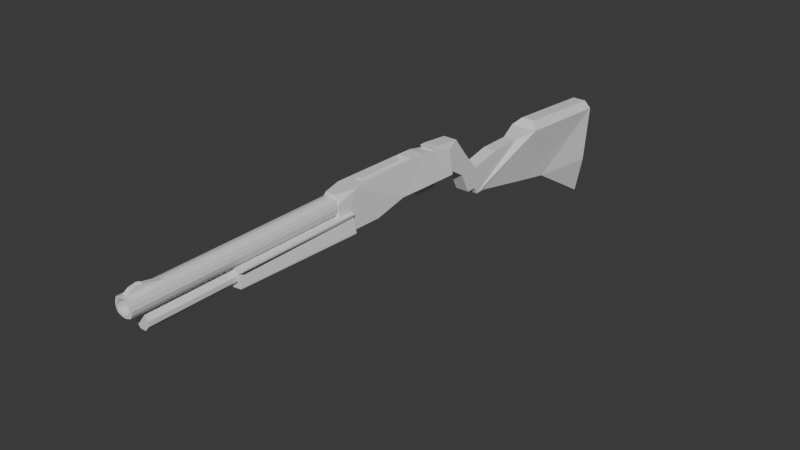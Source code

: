 # Source: Ks-23_Fantasize.blend  (saved by Blender 4.2.66; exported with 4.5.12 LTS)
import bpy
from mathutils import Matrix  # noqa: F401  (used for matrix-valued properties, if any)

bpy.ops.wm.read_factory_settings(use_empty=True)
scene = bpy.context.scene
scene.name = 'Scene'

# ---- collections
col_collection = bpy.data.collections.new('Collection'); scene.collection.children.link(col_collection)

# ---- materials (node trees are filled in below, after node groups)
mat_material = bpy.data.materials.new('Material')
mat_material.alpha_threshold = 0.0
mat_material.use_transparent_shadow = False
mat_material.roughness = 0.5
mat_material.line_color = (0.0, 0.0, 0.0, 1.0)

# ---- material node trees
mat_material.use_nodes = True; mat_material.node_tree.nodes.clear()
_N = mat_material.node_tree.nodes; _L = mat_material.node_tree.links
n0 = _N.new('ShaderNodeOutputMaterial'); n0.name = 'Material Output'; n0.location = (300, 300)
n1 = _N.new('ShaderNodeBsdfPrincipled'); n1.name = 'Principled BSDF'; n1.location = (10, 300)
n1.inputs[3].default_value = 1.45
_L.new(n1.outputs[0], n0.inputs[0])
n0.is_active_output = True

# ---- world
world_world = bpy.data.worlds.new('World'); scene.world = world_world
world_world.use_nodes = True; world_world.node_tree.nodes.clear()
_N = world_world.node_tree.nodes; _L = world_world.node_tree.links
n0 = _N.new('ShaderNodeOutputWorld'); n0.name = 'World Output'; n0.location = (300, 300)
n1 = _N.new('ShaderNodeBackground'); n1.name = 'Background'; n1.location = (10, 300)
n1.inputs[0].default_value = (0.05088, 0.05088, 0.05088, 1.0)
_L.new(n1.outputs[0], n0.inputs[0])
n0.is_active_output = True
world_world.color = (0.05088, 0.05088, 0.05088)
world_world.use_sun_shadow = False
world_world.sun_shadow_jitter_overblur = 0.0

# ---- meshes
me_cube = bpy.data.meshes.new('Cube')
me_cube.from_pydata([(-5.0, 2.0, 4.6), (-5.0, -1.0, 8.0), (-10.0, -1.1, 9.0), (-5.0, 1.0, 8.0), (-26.0, -0.7836, 6.74), (-26.0, 0.7836, 6.74), (-26.0, -0.7711, 8.17), (-26.0, 0.7711, 8.17), (-5.0, -2.0, 4.6), (-23.0, 1.5, 9.0), (-23.0, -1.5, 9.0), (-26.0, -0.9965, 7.401), (-26.0, 0.9965, 7.401), (-10.0, 1.1, 9.0), (-17.0, 2.0, 6.7), (-16.9, 1.3, 8.0), (-23.0, 1.5, 8.0), (-23.0, 1.8, 6.7), (-23.0, 1.5, 6.7), (-17.0, 1.5, 6.7), (-15.0, -2.0, 5.0), (-15.0, 2.0, 4.6), (-26.0, 1.6, 3.8), (-26.0, -1.6, 3.8), (-26.0, -0.7, 9.0), (-26.0, 0.7, 9.0), (-26.0, 1.3, 7.9), (-26.0, -1.3, 7.9), (-26.0, 0.0, 6.5), (-26.0, 0.0, 8.39), (-26.0, 0.9138, 7.806), (-26.0, -0.9138, 7.816), (-26.0, 0.4118, 6.59), (-26.0, 0.4155, 8.31), (-26.0, -0.9201, 7.001), (-26.0, 0.9101, 7.001), (-26.0, -0.4218, 6.59), (-26.0, -0.4155, 8.31), (-5.0, 0.0, 4.6), (-19.5, -1.8, 3.8), (-19.0, 1.8, 3.8)], [(10, 6)], [(2, 8, 1), (3, 13, 2, 1), (13, 0, 3), (10, 9, 25, 24), (0, 8, 20, 21), (2, 13, 9, 10), (25, 9, 26), (9, 22, 26), (15, 13, 9, 16), (9, 17, 22), (14, 0, 13, 15), (27, 23, 10), (14, 15, 19), (14, 19, 18, 17), (16, 9, 17), (18, 16, 17), (4, 36, 28, 32, 5, 22, 23), (7, 33, 29, 37, 6, 24, 25), (12, 30, 7, 25, 26), (11, 34, 4, 23, 27), (6, 31, 11, 27, 24), (5, 35, 12, 26, 22), (3, 1, 8, 38, 0), (40, 21, 20, 39), (23, 22, 40, 39), (10, 24, 27), (8, 2, 20), (2, 10, 20), (20, 10, 39), (23, 39, 10), (14, 21, 0), (21, 40, 14), (14, 17, 40), (17, 40, 22)])
_uv = me_cube.uv_layers.new(name='UVMap')
_uv.uv.foreach_set('vector', [0.625, 1.0, 0.625, 1.0, 0.625, 0.75, 0.625, 0.5, 0.875, 0.5, 0.875, 0.75, 0.625, 0.75, 0.0, 0.0, 0.0, 0.0, 0.0, 0.0, 0.875, 0.75, 0.875, 0.5, 0.875, 0.5, 0.875, 0.75, 0.0, 0.0, 0.0, 0.0, 0.625, 1.0, 0.3125, 0.1664, 0.875, 0.75, 0.875, 0.5, 0.875, 0.5, 0.875, 0.75, 0.875, 0.5, 0.875, 0.5, 0.625, 0.2914, 0.875, 0.5, 0.625, 0.3328, 0.625, 0.2914, 0.0, 0.0, 0.0, 0.0, 0.0, 0.0, 0.0, 0.0, 0.875, 0.5, 0.0, 0.0, 0.625, 0.3328, 0.0, 0.0, 0.0, 0.0, 0.0, 0.0, 0.0, 0.0, 0.625, 0.04139, 0.625, 0.08277, 0.0, 0.0, 0.0, 0.0, 0.0, 0.0, 0.0, 0.0, 0.0, 0.0, 0.0, 0.0, 0.0, 0.0, 0.0, 0.0, 0.0, 0.0, 0.875, 0.5, 0.0, 0.0, 0.0, 0.0, 0.0, 0.0, 0.0, 0.0, 0.625, 0.1473, 0.625, 0.1718, 0.625, 0.1962, 0.625, 0.2206, 0.625, 0.245, 0.625, 0.3328, 0.625, 0.08277, 0.625, 0.1576, 0.625, 0.1545, 0.625, 0.1513, 0.625, 0.1482, 0.625, 0.145, 0.625, 0.0, 0.625, 0.25, 0.625, 0.1961, 0.625, 0.1769, 0.625, 0.1576, 0.625, 0.25, 0.625, 0.2914, 0.625, 0.1271, 0.625, 0.1372, 0.625, 0.1473, 0.625, 0.08277, 0.625, 0.04139, 0.625, 0.145, 0.625, 0.1361, 0.625, 0.1271, 0.625, 0.04139, 0.625, 0.0, 0.625, 0.245, 0.625, 0.2206, 0.625, 0.1961, 0.625, 0.2914, 0.625, 0.3328, 0.0, 0.0, 0.625, 0.75, 0.625, 0.0, 0.3125, 0.0, 0.0, 0.0, 0.4688, 0.2496, 0.3125, 0.1664, 0.625, 1.0, 0.625, 1.0, 0.625, 1.0, 0.625, 0.3328, 0.4688, 0.2496, 0.625, 1.0, 0.0, 0.0, 0.625, 0.0, 0.625, 0.04139, 0.0, 0.0, 0.625, 1.0, 0.625, 1.0, 0.625, 1.0, 0.875, 0.75, 0.625, 1.0, 0.625, 1.0, 0.875, 0.75, 0.625, 1.0, 0.625, 0.08277, 0.625, 1.0, 0.0, 0.0, 0.0, 0.0, 0.3125, 0.1664, 0.0, 0.0, 0.3125, 0.1664, 0.4688, 0.2496, 0.0, 0.0, 0.0, 0.0, 0.0, 0.0, 0.4688, 0.2496, 0.0, 0.0, 0.4688, 0.2496, 0.625, 0.3328])
me_cube.materials.append(mat_material)
me_cube.use_mirror_vertex_groups = False
me_cube.update()
me_cube_001 = bpy.data.meshes.new('Cube.001')
me_cube_001.from_pydata([(-24.0, -2.2, 3.6), (-24.0, -2.2, 3.8), (-24.0, 2.2, 3.8), (-24.0, 0.0, 3.9), (-24.0, -1.1, 4.0), (-24.0, 1.1, 4.0), (-24.0, 1.8, 5.6), (-24.0, 1.6, 5.6), (-24.0, -1.6, 5.6), (-24.0, -1.8, 5.6), (-42.0, -1.6, 4.0), (-42.0, 1.1, 3.9), (-42.0, 1.6, 4.0), (-42.0, -1.1, 3.9), (-42.0, 0.0, 3.8), (-42.0, 1.1, 5.6), (-42.0, 1.3, 5.6), (-42.0, -1.3, 5.6), (-42.0, -1.1, 5.6), (-24.0, 2.2, 3.6), (-42.0, 1.6, 3.8), (-42.0, -1.6, 3.8), (-24.0, 0.0, 3.4), (-42.0, 2.384e-07, 3.6), (-42.0, 2.0, 6.0), (-24.0, 0.3, 6.0), (-42.0, 0.3, 6.0), (-24.0, 0.3, 6.2), (-42.0, 0.3, 6.2), (-24.0, 2.0, 6.2), (-42.0, 2.0, 6.2), (-24.0, 2.0, 6.0), (-24.0, -0.3, 6.0), (-42.0, -0.3, 6.0), (-24.0, -0.3, 6.2), (-42.0, -0.3, 6.2), (-24.0, -2.0, 6.2), (-42.0, -2.0, 6.2), (-24.0, -2.0, 6.0), (-42.0, -2.0, 6.0)], [(15, 30), (18, 37), (8, 36)], [(19, 2, 5, 3, 4, 1, 0), (21, 20, 23), (5, 2, 6, 7), (1, 4, 8, 9), (21, 10, 13, 14, 11, 12, 20), (12, 11, 15, 16), (13, 10, 17, 18), (19, 0, 22), (17, 39, 37, 35, 33, 18), (26, 15, 16, 24, 30, 28), (32, 8, 9, 38, 36, 34), (6, 31, 29, 7), (7, 29, 27, 25), (31, 24, 30, 29), (16, 6, 31, 24), (6, 2, 12, 16), (19, 20, 12, 2), (5, 7, 15, 11), (26, 25, 7, 15), (28, 27, 25, 26), (30, 29, 27, 28), (5, 11, 14, 3), (3, 14, 13, 4), (8, 4, 13, 18), (33, 18, 8, 32), (33, 32, 34, 35), (37, 35, 34, 36), (39, 37, 36, 38), (39, 38, 9, 17), (17, 9, 1, 10), (10, 1, 0, 21), (23, 22, 0, 21), (22, 23, 20, 19)])
_uv = me_cube_001.uv_layers.new(name='UVMap')
_uv.uv.foreach_set('vector', [0.375, 0.5, 0.625, 0.5, 0.625, 0.5625, 0.625, 0.625, 0.625, 0.6875, 0.625, 0.75, 0.375, 0.75, 0.375, 0.0, 0.375, 0.25, 0.375, 0.125, 0.625, 0.5625, 0.625, 0.5, 0.625, 0.5, 0.625, 0.5625, 0.625, 0.75, 0.625, 0.6875, 0.625, 0.6875, 0.625, 0.75, 0.375, 0.0, 0.625, 0.0, 0.625, 0.0625, 0.625, 0.125, 0.625, 0.1875, 0.625, 0.25, 0.375, 0.25, 0.625, 0.25, 0.625, 0.1875, 0.625, 0.1875, 0.625, 0.25, 0.625, 0.0625, 0.625, 0.0, 0.625, 0.0, 0.625, 0.0625, 0.375, 0.5, 0.375, 0.75, 0.375, 0.625, 0.0, 0.0, 0.0, 0.0, 0.0, 0.0, 0.0, 0.0, 0.0, 0.0, 0.0, 0.0, 0.0, 0.0, 0.0, 0.0, 0.0, 0.0, 0.0, 0.0, 0.0, 0.0, 0.0, 0.0, 0.0, 0.0, 0.0, 0.0, 0.0, 0.0, 0.0, 0.0, 0.0, 0.0, 0.0, 0.0, 0.0, 0.0, 0.0, 0.0, 0.0, 0.0, 0.0, 0.0, 0.0, 0.0, 0.0, 0.0, 0.625, 0.5625, 0.625, 0.5625, 0.0, 0.0, 0.0, 0.0, 0.0, 0.0, 0.0, 0.0, 0.0, 0.0, 0.0, 0.0, 0.0, 0.0, 0.0, 0.0, 0.0, 0.0, 0.625, 0.5, 0.625, 0.25, 0.0, 0.0, 0.375, 0.5, 0.375, 0.25, 0.625, 0.25, 0.625, 0.5, 0.625, 0.5625, 0.625, 0.5625, 0.625, 0.1875, 0.625, 0.1875, 0.0, 0.0, 0.625, 0.5625, 0.0, 0.0, 0.625, 0.1875, 0.0, 0.0, 0.625, 0.5625, 0.625, 0.5625, 0.0, 0.0, 0.0, 0.0, 0.0, 0.0, 0.625, 0.5625, 0.0, 0.0, 0.625, 0.5625, 0.625, 0.1875, 0.625, 0.125, 0.625, 0.625, 0.625, 0.625, 0.625, 0.125, 0.625, 0.0625, 0.625, 0.6875, 0.625, 0.6875, 0.625, 0.6875, 0.625, 0.0625, 0.625, 0.0625, 0.0, 0.0, 0.0, 0.0, 0.625, 0.6875, 0.0, 0.0, 0.0, 0.0, 0.0, 0.0, 0.0, 0.0, 0.0, 0.0, 0.0, 0.0, 0.0, 0.0, 0.0, 0.0, 0.0, 0.0, 0.0, 0.0, 0.0, 0.0, 0.0, 0.0, 0.0, 0.0, 0.0, 0.0, 0.0, 0.0, 0.0, 0.0, 0.0, 0.0, 0.0, 0.0, 0.0, 0.0, 0.0, 0.0, 0.0, 0.0, 0.0, 0.0, 0.0, 0.0, 0.0, 0.0, 0.0, 0.0, 0.375, 0.125, 0.375, 0.625, 0.375, 0.75, 0.0, 0.0, 0.375, 0.625, 0.375, 0.125, 0.375, 0.25, 0.375, 0.5])
me_cube_001.materials.append(mat_material)
me_cube_001.use_mirror_vertex_groups = False
me_cube_001.update()
me_cube_002 = bpy.data.meshes.new('Cube.002')
me_cube_002.from_pydata([(-23.6, 1.0, 8.4), (-23.6, -1.0, 8.4), (-23.6, -0.5, 6.3), (-23.6, -1.3, 7.4), (-23.6, 1.2, 6.9), (-23.6, 0.5, 6.3), (-23.6, 2.98e-08, 6.2), (-23.6, 0.0, 8.7), (-23.6, 0.5, 8.6), (-23.6, -1.2, 6.9), (-23.6, -1.0, 6.5), (-23.6, 1.0, 6.5), (-23.6, -0.5, 8.6), (-23.6, 1.3, 7.4), (-23.6, 1.2, 7.9), (-23.6, -1.2, 7.9), (-23.6, -0.9137, 6.998), (-23.6, -0.9941, 7.4), (-23.6, 0.9941, 7.4), (-23.6, 0.9137, 6.998), (-23.6, 0.7827, 6.736), (-23.6, 0.4142, 6.589), (-23.6, -0.4142, 6.589), (-23.6, 2.98e-08, 6.506), (-23.6, 0.4142, 8.311), (-23.6, 4.649e-09, 8.394), (-23.6, -0.7827, 6.736), (-23.6, -0.4142, 8.311), (-23.6, -0.7692, 8.169), (-23.6, 0.7692, 8.169), (-23.6, 0.9112, 7.814), (-23.6, -0.9112, 7.814), (-55.6, -0.9137, 6.998), (-55.6, -0.9941, 7.4), (-55.6, 0.9941, 7.4), (-55.6, 0.9137, 6.998), (-55.6, 0.7827, 6.736), (-55.6, 0.4142, 6.589), (-55.6, -0.4142, 6.589), (-55.6, 2.98e-08, 6.506), (-55.6, 0.4142, 8.311), (-55.6, 4.649e-09, 8.394), (-55.6, -0.7827, 6.736), (-55.6, -0.4142, 8.311), (-55.6, -0.7692, 8.169), (-55.6, 0.7692, 8.169), (-55.6, 0.9112, 7.814), (-55.6, -0.9112, 7.814), (-55.6, -1.2, 6.9), (-55.6, -1.3, 7.4), (-55.6, 1.3, 7.4), (-55.6, 1.2, 6.9), (-55.6, 1.0, 6.5), (-55.6, 0.5, 6.3), (-55.6, -0.5, 6.3), (-55.6, 2.98e-08, 6.2), (-55.6, 0.5, 8.6), (-55.6, 0.0, 8.7), (-55.6, -1.0, 6.5), (-55.6, -0.5, 8.6), (-55.6, -1.0, 8.4), (-55.6, 1.0, 8.4), (-55.6, 1.2, 7.9), (-55.6, -1.2, 7.9)], [], [(37, 39, 55, 53), (42, 32, 48, 58), (44, 43, 59, 60), (43, 41, 57, 59), (38, 42, 58, 54), (41, 40, 56, 57), (39, 38, 54, 55), (36, 37, 53, 52), (34, 35, 51, 50), (32, 33, 49, 48), (16, 9, 3, 17), (18, 13, 4, 19), (20, 11, 5, 21), (23, 6, 2, 22), (25, 7, 8, 24), (22, 2, 10, 26), (27, 12, 7, 25), (28, 1, 12, 27), (26, 10, 9, 16), (21, 5, 6, 23), (19, 4, 11, 20), (24, 8, 0, 29), (29, 0, 14, 30), (17, 3, 15, 31), (31, 15, 1, 28), (30, 14, 13, 18), (35, 36, 52, 51), (40, 45, 61, 56), (45, 46, 62, 61), (33, 47, 63, 49), (47, 44, 60, 63), (46, 34, 50, 62), (30, 18, 34, 46), (26, 16, 32, 42), (15, 3, 49, 63), (3, 9, 48, 49), (1, 15, 63, 60), (4, 13, 50, 51), (21, 23, 39, 37), (13, 14, 62, 50), (5, 11, 52, 53), (16, 17, 33, 32), (2, 6, 55, 54), (18, 19, 35, 34), (8, 7, 57, 56), (20, 21, 37, 36), (10, 2, 54, 58), (19, 20, 36, 35), (23, 22, 38, 39), (7, 12, 59, 57), (24, 29, 45, 40), (25, 24, 40, 41), (12, 1, 60, 59), (22, 26, 42, 38), (9, 10, 58, 48), (6, 5, 53, 55), (29, 30, 46, 45), (27, 25, 41, 43), (11, 4, 51, 52), (17, 31, 47, 33), (28, 27, 43, 44), (0, 8, 56, 61), (31, 28, 44, 47), (14, 0, 61, 62)])
_uv = me_cube_002.uv_layers.new(name='UVMap')
_uv.uv.foreach_set('vector', [0.7574, 0.9039, 0.7574, 1.007, 0.375, 0.625, 0.375, 0.5, 0.5738, 0.713, 0.6557, 0.7166, 0.625, 0.75, 0.5, 0.75, 0.625, 0.7009, 0.625, 0.5812, 0.625, 0.6875, 0.625, 0.7188, 0.625, 0.5812, 0.625, 0.5294, 0.625, 0.625, 0.625, 0.6875, 0.7574, 0.3461, 0.5738, 0.713, 0.5, 0.75, 0.375, 0.75, 0.625, 0.5294, 0.625, 0.6688, 0.625, 0.5625, 0.625, 0.625, 0.7574, 1.007, 0.7574, 0.3461, 0.375, 0.75, 0.375, 0.625, 0.5738, 0.537, 0.7574, 0.9039, 0.375, 0.5, 0.5, 0.5, 0.625, 0.5294, 0.6557, 0.5334, 0.625, 0.5, 0.625, 0.5, 0.6557, 0.7166, 0.625, 0.7206, 0.625, 0.75, 0.625, 0.75, 0.6557, 0.7166, 0.625, 0.75, 0.625, 0.75, 0.625, 0.7206, 0.625, 0.5294, 0.625, 0.5, 0.625, 0.5, 0.6557, 0.5334, 0.5738, 0.537, 0.5, 0.5, 0.375, 0.5, 0.7574, 0.9039, 0.7574, 1.007, 0.375, 0.625, 0.375, 0.75, 0.7574, 0.3461, 0.625, 0.5294, 0.625, 0.625, 0.625, 0.5625, 0.625, 0.6688, 0.7574, 0.3461, 0.375, 0.75, 0.5, 0.75, 0.5738, 0.713, 0.625, 0.5812, 0.625, 0.6875, 0.625, 0.625, 0.625, 0.5294, 0.625, 0.7009, 0.625, 0.7188, 0.625, 0.6875, 0.625, 0.5812, 0.5738, 0.713, 0.5, 0.75, 0.625, 0.75, 0.6557, 0.7166, 0.7574, 0.9039, 0.375, 0.5, 0.375, 0.625, 0.7574, 1.007, 0.6557, 0.5334, 0.625, 0.5, 0.5, 0.5, 0.5738, 0.537, 0.625, 0.6688, 0.625, 0.5625, 0.625, 0.5312, 0.625, 0.5491, 0.625, 0.5491, 0.625, 0.5312, 0.625, 0.5, 0.625, 0.5313, 0.625, 0.7206, 0.625, 0.75, 0.625, 0.75, 0.625, 0.7211, 0.625, 0.7211, 0.625, 0.75, 0.625, 0.7188, 0.625, 0.7009, 0.625, 0.5313, 0.625, 0.5, 0.625, 0.5, 0.625, 0.5294, 0.6557, 0.5334, 0.5738, 0.537, 0.5, 0.5, 0.625, 0.5, 0.625, 0.6688, 0.625, 0.5491, 0.625, 0.5312, 0.625, 0.5625, 0.625, 0.5491, 0.625, 0.5313, 0.625, 0.5, 0.625, 0.5312, 0.625, 0.7206, 0.625, 0.7211, 0.625, 0.75, 0.625, 0.75, 0.625, 0.7211, 0.625, 0.7009, 0.625, 0.7188, 0.625, 0.75, 0.625, 0.5313, 0.625, 0.5294, 0.625, 0.5, 0.625, 0.5, 0.625, 0.5313, 0.625, 0.5294, 0.625, 0.5294, 0.625, 0.5313, 0.5738, 0.713, 0.6557, 0.7166, 0.6557, 0.7166, 0.5738, 0.713, 0.625, 0.75, 0.625, 0.75, 0.625, 0.75, 0.625, 0.75, 0.625, 0.75, 0.625, 0.75, 0.625, 0.75, 0.625, 0.75, 0.625, 0.7188, 0.625, 0.75, 0.625, 0.75, 0.625, 0.7188, 0.625, 0.5, 0.625, 0.5, 0.625, 0.5, 0.625, 0.5, 0.7574, 0.9039, 0.7574, 1.007, 0.7574, 1.007, 0.7574, 0.9039, 0.625, 0.5, 0.625, 0.5, 0.625, 0.5, 0.625, 0.5, 0.375, 0.5, 0.5, 0.5, 0.5, 0.5, 0.375, 0.5, 0.6557, 0.7166, 0.625, 0.7206, 0.625, 0.7206, 0.6557, 0.7166, 0.375, 0.75, 0.375, 0.625, 0.375, 0.625, 0.375, 0.75, 0.625, 0.5294, 0.6557, 0.5334, 0.6557, 0.5334, 0.625, 0.5294, 0.625, 0.5625, 0.625, 0.625, 0.625, 0.625, 0.625, 0.5625, 0.5738, 0.537, 0.7574, 0.9039, 0.7574, 0.9039, 0.5738, 0.537, 0.5, 0.75, 0.375, 0.75, 0.375, 0.75, 0.5, 0.75, 0.6557, 0.5334, 0.5738, 0.537, 0.5738, 0.537, 0.6557, 0.5334, 0.7574, 1.007, 0.7574, 0.3461, 0.7574, 0.3461, 0.7574, 1.007, 0.625, 0.625, 0.625, 0.6875, 0.625, 0.6875, 0.625, 0.625, 0.625, 0.6688, 0.625, 0.5491, 0.625, 0.5491, 0.625, 0.6688, 0.625, 0.5294, 0.625, 0.6688, 0.625, 0.6688, 0.625, 0.5294, 0.625, 0.6875, 0.625, 0.7188, 0.625, 0.7188, 0.625, 0.6875, 0.7574, 0.3461, 0.5738, 0.713, 0.5738, 0.713, 0.7574, 0.3461, 0.625, 0.75, 0.5, 0.75, 0.5, 0.75, 0.625, 0.75, 0.375, 0.625, 0.375, 0.5, 0.375, 0.5, 0.375, 0.625, 0.625, 0.5491, 0.625, 0.5313, 0.625, 0.5313, 0.625, 0.5491, 0.625, 0.5812, 0.625, 0.5294, 0.625, 0.5294, 0.625, 0.5812, 0.5, 0.5, 0.625, 0.5, 0.625, 0.5, 0.5, 0.5, 0.625, 0.7206, 0.625, 0.7211, 0.625, 0.7211, 0.625, 0.7206, 0.625, 0.7009, 0.625, 0.5812, 0.625, 0.5812, 0.625, 0.7009, 0.625, 0.5312, 0.625, 0.5625, 0.625, 0.5625, 0.625, 0.5312, 0.625, 0.7211, 0.625, 0.7009, 0.625, 0.7009, 0.625, 0.7211, 0.625, 0.5, 0.625, 0.5312, 0.625, 0.5312, 0.625, 0.5])
me_cube_002.materials.append(mat_material)
me_cube_002.use_mirror_vertex_groups = False
me_cube_002.update()
me_cube_003 = bpy.data.meshes.new('Cube.003')
me_cube_003.from_pydata([(-53.6, 0.4, 3.9), (-25.6, -1.0, 5.2), (-25.6, 1.0, 5.2), (-53.6, 1.0, 5.2), (-25.6, 1.0, 4.6), (-25.6, 0.4, 3.9), (-53.6, 0.3, 6.0), (-53.6, 1.0, 4.6), (-25.6, 0.3, 6.0), (-25.6, -1.0, 4.6), (-53.6, -1.0, 5.2), (-53.6, -1.0, 4.6), (-25.6, -0.3, 6.0), (-53.6, -0.3, 6.0), (-53.6, -0.4, 3.9), (-25.6, -0.4, 3.9), (-53.6, 0.3, 6.2), (-25.6, 0.3, 6.2), (-25.6, -0.3, 6.2), (-53.6, -0.3, 6.2)], [], [(14, 11, 7, 0), (0, 7, 4, 5), (5, 4, 9, 15), (15, 9, 11, 14), (11, 9, 1, 10), (4, 2, 1, 9), (4, 7, 3, 2), (12, 8, 17, 18), (7, 11, 10, 3), (2, 3, 6, 8), (6, 3, 10, 13), (12, 1, 2, 8), (12, 1, 10, 13), (0, 5, 15, 14), (18, 17, 16, 19), (8, 6, 16, 17), (6, 13, 19, 16), (13, 12, 18, 19)])
_uv = me_cube_003.uv_layers.new(name='UVMap')
_uv.uv.foreach_set('vector', [0.375, 0.0, 0.625, 0.0, 0.625, 0.25, 0.375, 0.25, 0.375, 0.25, 0.625, 0.25, 0.625, 0.5, 0.375, 0.5, 0.375, 0.5, 0.625, 0.5, 0.625, 0.75, 0.375, 0.75, 0.375, 0.75, 0.625, 0.75, 0.625, 1.0, 0.375, 1.0, 0.625, 1.0, 0.625, 0.75, 0.625, 0.75, 0.625, 1.0, 0.625, 0.5, 0.625, 0.5, 0.625, 0.75, 0.625, 0.75, 0.625, 0.5, 0.625, 0.25, 0.625, 0.25, 0.625, 0.5, 0.625, 0.6875, 0.625, 0.5625, 0.625, 0.5625, 0.625, 0.6875, 0.625, 0.25, 0.625, 1.0, 0.625, 1.0, 0.625, 0.25, 0.625, 0.5, 0.875, 0.5, 0.875, 0.5625, 0.625, 0.5625, 0.875, 0.5625, 0.625, 0.25, 0.875, 0.75, 0.875, 0.6875, 0.625, 0.6875, 0.625, 0.75, 0.625, 0.5, 0.625, 0.5625, 0.625, 0.6875, 0.625, 0.75, 0.875, 0.75, 0.875, 0.6875, 0.125, 0.5, 0.375, 0.5, 0.375, 0.75, 0.125, 0.75, 0.625, 0.6875, 0.625, 0.5625, 0.875, 0.5625, 0.875, 0.6875, 0.625, 0.5625, 0.875, 0.5625, 0.875, 0.5625, 0.625, 0.5625, 0.875, 0.5625, 0.875, 0.6875, 0.875, 0.6875, 0.875, 0.5625, 0.875, 0.6875, 0.625, 0.6875, 0.625, 0.6875, 0.875, 0.6875])
me_cube_003.materials.append(mat_material)
me_cube_003.use_mirror_vertex_groups = False
me_cube_003.update()
me_plane = bpy.data.meshes.new('Plane')
me_plane.from_pydata([(0.6, 0.4, -0.2), (0.8, 0.4, -0.2), (0.8, 1.6, -0.2), (2.0, 1.6, -0.2), (0.3, -2.235e-08, -0.2), (0.5, -2.235e-08, -0.2), (0.1, -0.2, -0.2), (0.3, -0.2, -0.2), (-3.0, -2.235e-08, -0.2), (-3.2, -2.235e-08, -0.2), (-3.0, -0.2, -0.2), (-3.2, 0.6, -0.2), (-3.4, 0.6, -0.2), (-2.6, 1.6, -0.2), (-3.8, 1.6, -0.2), (0.6, 0.4, 0.2), (0.8, 0.4, 0.2), (0.8, 1.6, 0.2), (2.0, 1.6, 0.2), (0.3, -2.235e-08, 0.2), (0.5, -2.235e-08, 0.2), (0.1, -0.2, 0.2), (0.3, -0.2, 0.2), (-3.0, -2.235e-08, 0.2), (-3.2, -2.235e-08, 0.2), (-3.0, -0.2, 0.2), (-3.2, 0.6, 0.2), (-3.4, 0.6, 0.2), (-2.6, 1.6, 0.2), (-3.8, 1.6, 0.2)], [], [(8, 11, 26, 23), (0, 4, 19, 15), (9, 8, 10), (3, 2, 17, 18), (15, 16, 18, 17), (16, 15, 19, 20), (20, 19, 21, 22), (23, 19, 21, 25), (24, 23, 26, 27), (27, 26, 28, 29), (5, 1, 16, 20), (12, 9, 24, 27), (6, 7, 22, 21), (13, 14, 29, 28), (2, 0, 15, 17), (4, 6, 10, 8), (11, 13, 28, 26), (9, 10, 25, 24), (7, 5, 20, 22), (14, 12, 27, 29), (1, 3, 18, 16), (0, 1, 5, 4), (2, 3, 1, 0), (24, 25, 23), (8, 4, 19, 23), (6, 4, 5, 7), (8, 9, 12, 11), (14, 13, 11, 12), (10, 6, 21, 25)])
_uv = me_plane.uv_layers.new(name='UVMap')
_uv.uv.foreach_set('vector', [0.0, 0.0, 0.0, 0.0, 0.0, 0.0, 0.0, 0.0, 0.0, 0.0, 0.0, 0.0, 0.0, 0.0, 0.0, 0.0, 0.0, 0.0, 0.0, 0.0, 0.0, 0.0, 0.0, 0.0, 0.0, 0.0, 0.0, 0.0, 0.0, 0.0, 0.0, 0.0, 1.0, 0.0, 1.0, 1.0, 0.0, 1.0, 1.0, 0.0, 0.0, 0.0, 0.0, 0.0, 1.0, 0.0, 1.0, 0.0, 0.0, 0.0, 0.0, 0.0, 1.0, 0.0, 0.0, 0.0, 0.0, 0.0, 0.0, 0.0, 0.0, 0.0, 0.0, 0.0, 0.0, 0.0, 0.0, 0.0, 0.0, 0.0, 0.0, 0.0, 0.0, 0.0, 0.0, 0.0, 0.0, 0.0, 0.0, 0.0, 0.0, 0.0, 0.0, 0.0, 0.0, 0.0, 0.0, 0.0, 0.0, 0.0, 0.0, 0.0, 0.0, 0.0, 0.0, 0.0, 0.0, 0.0, 0.0, 0.0, 0.0, 0.0, 0.0, 0.0, 0.0, 0.0, 0.0, 0.0, 0.0, 0.0, 0.0, 0.0, 0.0, 0.0, 0.0, 0.0, 0.0, 0.0, 0.0, 0.0, 0.0, 0.0, 0.0, 0.0, 0.0, 0.0, 0.0, 0.0, 0.0, 0.0, 0.0, 0.0, 0.0, 0.0, 0.0, 0.0, 0.0, 0.0, 0.0, 0.0, 0.0, 0.0, 0.0, 0.0, 0.0, 0.0, 0.0, 0.0, 0.0, 0.0, 0.0, 0.0, 0.0, 0.0, 0.0, 0.0, 0.0, 0.0, 0.0, 0.0, 0.0, 0.0, 0.0, 0.0, 0.0, 0.0, 0.0, 0.0, 0.0, 0.0, 0.0, 0.0, 0.0, 0.0, 0.0, 0.0, 0.0, 0.0, 0.0, 0.0, 0.0, 0.0, 0.0, 0.0, 0.0, 0.0, 0.0, 0.0, 0.0, 0.0, 0.0, 0.0, 0.0, 0.0, 0.0, 0.0, 0.0, 0.0, 0.0, 0.0, 0.0, 0.0, 0.0, 0.0, 0.0, 0.0, 0.0, 0.0, 0.0, 0.0, 0.0, 0.0, 0.0, 0.0, 0.0, 0.0, 0.0, 0.0, 0.0, 0.0, 0.0, 0.0, 0.0, 0.0, 0.0, 0.0, 0.0, 0.0])
me_plane.update()
me_cube_004 = bpy.data.meshes.new('Cube.004')
me_cube_004.from_pydata([(-1.0, 1.0, 6.0), (0.0, 1.0, 0.0), (-1.0, -1.0, 6.0), (-4.1, 1.0, 4.6), (11.0, 1.0, 4.0), (2.0, 1.0, -1.0), (11.0, -1.0, 4.0), (2.0, -1.0, -1.0), (14.5, 2.0, 4.6), (13.4, 1.0, -3.0), (14.5, -2.0, 4.6), (13.4, -1.0, -3.0), (1.5, -1.0, 3.0), (1.5, 1.0, 3.0), (18.4, -1.0, -4.0), (28.5, 1.0, -10.0), (18.4, 1.0, -4.0), (28.5, -1.0, -10.0), (29.5, 2.0, 3.6), (29.5, -2.0, 3.6), (1.5, 1.0, 0.0), (1.5, -1.0, 0.0), (6.25, -1.0, 4.0), (6.25, 1.0, 4.0), (-4.1, -1.0, 4.6), (-1.5, -1.0, 3.0), (-1.5, 1.0, 3.0), (15.5, 1.0, 5.6), (15.5, -1.0, 5.6), (29.5, 1.0, 4.6), (29.5, -1.0, 4.6), (28.5, -2.0, -4.5), (28.5, 2.0, -4.5), (-3.0, -1.0, 8.6), (-3.0, 1.0, 8.6), (-7.0, -1.0, 9.0), (-7.0, 1.0, 9.0), (-8.0, 1.0, 9.0), (0.0, -1.0, 0.0), (-8.0, -1.0, 9.0), (-5.0, 2.0, 4.6), (-5.0, 1.4, 8.0), (-5.0, -1.4, 8.0), (-5.0, -2.0, 4.6), (3.7, 1.0, -1.0), (3.7, -1.0, -1.0)], [(2, 25), (0, 26), (10, 14), (14, 31), (16, 32), (8, 16), (31, 32), (21, 22), (12, 38)], [(38, 2, 24, 25), (3, 26, 1, 38, 25, 24), (2, 38, 21, 7, 6, 22, 12), (0, 1, 26, 3), (2, 0, 34, 33), (45, 44, 9, 11), (13, 1, 0), (4, 23, 22, 6), (13, 12, 22, 23), (10, 19, 30, 28), (6, 7, 45, 11, 10), (4, 6, 10, 8), (5, 4, 8, 9, 44), (2, 13, 0), (15, 32, 18, 19, 31, 17), (9, 8, 18, 32, 15, 16), (11, 9, 16, 15, 17, 14), (10, 11, 14, 17, 31, 19), (27, 28, 30, 29), (8, 10, 28, 27), (18, 8, 27, 29), (19, 18, 29, 30), (20, 1, 13, 23), (4, 5, 20, 23), (5, 7, 21, 20), (20, 21, 38, 1), (2, 12, 13), (35, 36, 37, 39), (24, 2, 33), (42, 33, 35), (36, 41, 34), (0, 3, 34), (33, 34, 36, 35), (3, 24, 43, 40), (3, 34, 41, 40), (33, 24, 43, 42), (37, 36, 41), (35, 39, 42), (37, 40, 43, 39), (40, 41, 37), (42, 43, 39), (7, 5, 44, 45)])
_uv = me_cube_004.uv_layers.new(name='UVMap')
_uv.uv.foreach_set('vector', [0.375, 0.75, 0.625, 0.75, 0.625, 1.0, 0.5, 0.875, 0.625, 0.25, 0.5, 0.375, 0.375, 0.5, 0.375, 0.75, 0.5, 0.375, 0.625, 0.0, 0.625, 0.75, 0.375, 0.75, 0.375, 0.75, 0.375, 0.75, 0.625, 0.75, 0.625, 0.75, 0.625, 0.75, 0.625, 0.5, 0.375, 0.5, 0.5, 0.375, 0.625, 0.25, 0.625, 0.75, 0.625, 0.5, 0.625, 0.5, 0.625, 0.75, 0.375, 0.75, 0.375, 0.5, 0.375, 0.5, 0.375, 0.75, 0.0, 0.0, 0.375, 0.5, 0.625, 0.5, 0.625, 0.5, 0.0, 0.0, 0.625, 0.75, 0.625, 0.75, 0.0, 0.0, 0.625, 0.75, 0.625, 0.75, 0.0, 0.0, 0.625, 0.75, 0.625, 0.75, 0.625, 0.75, 0.625, 0.75, 0.625, 0.75, 0.375, 0.75, 0.375, 0.75, 0.375, 0.75, 0.625, 0.75, 0.625, 0.5, 0.625, 0.75, 0.625, 0.75, 0.625, 0.5, 0.375, 0.5, 0.625, 0.5, 0.625, 0.5, 0.375, 0.5, 0.375, 0.5, 0.625, 0.75, 0.0, 0.0, 0.625, 0.5, 0.375, 0.5, 0.5, 0.5, 0.625, 0.5, 0.625, 0.75, 0.5, 0.75, 0.375, 0.75, 0.375, 0.5, 0.625, 0.5, 0.625, 0.5, 0.5, 0.5, 0.375, 0.5, 0.375, 0.5, 0.375, 0.75, 0.375, 0.5, 0.375, 0.5, 0.375, 0.5, 0.375, 0.75, 0.375, 0.75, 0.625, 0.75, 0.375, 0.75, 0.375, 0.75, 0.375, 0.75, 0.5, 0.75, 0.625, 0.75, 0.625, 0.5, 0.625, 0.75, 0.625, 0.75, 0.625, 0.5, 0.625, 0.5, 0.625, 0.75, 0.625, 0.75, 0.625, 0.5, 0.625, 0.5, 0.625, 0.5, 0.625, 0.5, 0.625, 0.5, 0.625, 0.75, 0.625, 0.5, 0.625, 0.5, 0.625, 0.75, 0.0, 0.0, 0.375, 0.5, 0.0, 0.0, 0.0, 0.0, 0.625, 0.5, 0.375, 0.5, 0.0, 0.0, 0.0, 0.0, 0.375, 0.5, 0.375, 0.75, 0.375, 0.75, 0.0, 0.0, 0.0, 0.0, 0.375, 0.75, 0.375, 0.75, 0.375, 0.5, 0.625, 0.75, 0.625, 0.75, 0.0, 0.0, 0.625, 0.75, 0.625, 0.5, 0.625, 0.5, 0.625, 0.75, 0.0, 0.0, 0.625, 0.75, 0.0, 0.0, 0.0, 0.0, 0.0, 0.0, 0.625, 0.75, 0.625, 0.5, 0.0, 0.0, 0.625, 0.5, 0.625, 0.5, 0.0, 0.0, 0.625, 0.5, 0.625, 0.75, 0.625, 0.5, 0.625, 0.5, 0.625, 0.75, 0.625, 0.25, 0.625, 0.0, 0.625, 0.0, 0.625, 0.25, 0.0, 0.0, 0.0, 0.0, 0.0, 0.0, 0.0, 0.0, 0.0, 0.0, 0.0, 0.0, 0.0, 0.0, 0.0, 0.0, 0.625, 0.5, 0.625, 0.5, 0.0, 0.0, 0.625, 0.75, 0.625, 0.75, 0.0, 0.0, 0.625, 0.5, 0.0, 0.0, 0.0, 0.0, 0.625, 0.75, 0.0, 0.0, 0.0, 0.0, 0.625, 0.5, 0.0, 0.0, 0.0, 0.0, 0.625, 0.75, 0.375, 0.75, 0.375, 0.5, 0.375, 0.5, 0.375, 0.75])
me_cube_004.materials.append(mat_material)
me_cube_004.use_mirror_vertex_groups = False
me_cube_004.update()
me_cube_005 = bpy.data.meshes.new('Cube.005')
me_cube_005.from_pydata([(-19.0, -1.3, 6.0), (-19.0, -1.3, 8.0), (-19.0, 1.3, 6.0), (-19.0, 1.3, 8.0), (-17.0, -1.3, 6.0), (-17.0, 1.3, 6.0), (-18.0, 0.9, 8.0), (-24.0, -1.3, 6.0), (-24.0, -1.3, 8.0), (-24.0, 1.3, 6.0), (-24.0, 1.3, 8.0), (-18.0, -0.9, 8.0), (-18.0, 1.3, 7.0), (-18.0, -1.3, 7.0), (-16.5, 1.3, 6.5), (-16.5, -1.3, 6.5)], [], [(0, 1, 8, 7), (2, 3, 6, 12, 14, 5), (12, 6, 11, 13), (4, 15, 13, 11, 1, 0), (2, 5, 4, 0), (6, 3, 1, 11), (7, 8, 10, 9), (1, 3, 10, 8), (2, 0, 7, 9), (3, 2, 9, 10), (14, 12, 13, 15), (5, 14, 15, 4)])
_uv = me_cube_005.uv_layers.new(name='UVMap')
_uv.uv.foreach_set('vector', [0.375, 1.0, 0.625, 1.0, 0.625, 1.0, 0.375, 1.0, 0.375, 0.25, 0.625, 0.25, 0.625, 0.5, 0.5, 0.5, 0.4375, 0.5, 0.375, 0.5, 0.5, 0.5, 0.625, 0.5, 0.625, 0.75, 0.5, 0.75, 0.375, 0.75, 0.4375, 0.75, 0.5, 0.75, 0.625, 0.75, 0.625, 1.0, 0.375, 1.0, 0.125, 0.5, 0.375, 0.5, 0.375, 0.75, 0.125, 0.75, 0.625, 0.5, 0.875, 0.5, 0.875, 0.75, 0.625, 0.75, 0.375, 0.0, 0.625, 0.0, 0.625, 0.25, 0.375, 0.25, 0.875, 0.75, 0.875, 0.5, 0.875, 0.5, 0.875, 0.75, 0.125, 0.5, 0.125, 0.75, 0.125, 0.75, 0.125, 0.5, 0.625, 0.25, 0.375, 0.25, 0.375, 0.25, 0.625, 0.25, 0.4375, 0.5, 0.5, 0.5, 0.5, 0.75, 0.4375, 0.75, 0.375, 0.5, 0.4375, 0.5, 0.4375, 0.75, 0.375, 0.75])
me_cube_005.materials.append(mat_material)
me_cube_005.use_mirror_vertex_groups = False
me_cube_005.update()
me_cube_006 = bpy.data.meshes.new('Cube.006')
me_cube_006.from_pydata([(-20.6, -0.4, 9.0), (-20.6, -0.4, 9.2), (-20.6, 0.4, 9.0), (-20.6, 0.4, 9.2), (-11.6, -0.4, 9.0), (-11.6, -0.4, 9.2), (-11.6, 0.4, 9.0), (-11.6, 0.4, 9.2), (-12.6, 0.4, 9.2), (-12.6, -0.4, 9.2), (-12.75, -0.4, 9.2), (-12.75, 0.4, 9.2), (-12.6, 0.3, 9.6), (-12.6, -0.3, 9.6), (-12.6, 0.0, 9.4), (-12.75, 0.0, 9.35), (-12.73, 0.3, 9.6), (-12.6, -0.2, 9.6), (-12.73, -0.3, 9.6), (-12.73, -0.2, 9.6), (-12.6, 0.2, 9.6), (-12.73, 0.2, 9.6), (-12.73, 0.0, 9.4), (-12.6, 0.1, 9.35), (-12.75, 0.1, 9.35), (-12.6, -0.1, 9.35), (-12.75, -0.1, 9.35), (-12.73, 0.1, 9.35), (-12.73, -0.1, 9.35)], [], [(0, 1, 3, 2), (2, 3, 11, 8, 7, 6), (6, 7, 5, 4), (4, 5, 9, 10, 1, 0), (2, 6, 4, 0), (11, 3, 1, 10), (7, 8, 9, 5), (10, 9, 13, 18), (25, 23, 14), (8, 11, 16, 12), (24, 26, 15), (27, 24, 15, 22), (23, 27, 22, 14), (12, 16, 21, 20), (17, 19, 18, 13), (25, 28, 19, 17), (28, 26, 19), (22, 15, 26, 28), (14, 22, 28, 25), (20, 21, 27, 23), (21, 24, 27), (11, 10, 18, 19, 26, 24, 21, 16), (9, 8, 12, 20, 23, 25, 17, 13)])
_uv = me_cube_006.uv_layers.new(name='UVMap')
_uv.uv.foreach_set('vector', [0.375, 0.0, 0.625, 0.0, 0.625, 0.25, 0.375, 0.25, 0.375, 0.25, 0.625, 0.25, 0.625, 0.3125, 0.625, 0.375, 0.625, 0.5, 0.375, 0.5, 0.375, 0.5, 0.625, 0.5, 0.625, 0.75, 0.375, 0.75, 0.375, 0.75, 0.625, 0.75, 0.625, 0.875, 0.625, 0.9375, 0.625, 1.0, 0.375, 1.0, 0.125, 0.5, 0.375, 0.5, 0.375, 0.75, 0.125, 0.75, 0.8125, 0.5, 0.875, 0.5, 0.875, 0.75, 0.8125, 0.75, 0.625, 0.5, 0.75, 0.5, 0.75, 0.75, 0.625, 0.75, 0.625, 0.9375, 0.625, 0.875, 0.625, 0.875, 0.625, 0.9375, 0.75, 0.6562, 0.75, 0.5938, 0.75, 0.625, 0.625, 0.375, 0.625, 0.3125, 0.625, 0.3438, 0.625, 0.375, 0.8125, 0.5938, 0.8125, 0.6562, 0.8125, 0.625, 0.7812, 0.5938, 0.8125, 0.5938, 0.8125, 0.625, 0.7812, 0.625, 0.75, 0.5938, 0.7812, 0.5938, 0.7812, 0.625, 0.75, 0.625, 0.75, 0.5, 0.7812, 0.5, 0.7812, 0.5625, 0.75, 0.5625, 0.75, 0.6875, 0.7812, 0.6875, 0.7812, 0.75, 0.75, 0.75, 0.75, 0.6562, 0.7812, 0.6562, 0.7812, 0.6875, 0.75, 0.6875, 0.7812, 0.6562, 0.8125, 0.6562, 0.7812, 0.6875, 0.7812, 0.625, 0.8125, 0.625, 0.8125, 0.6562, 0.7812, 0.6562, 0.75, 0.625, 0.7812, 0.625, 0.7812, 0.6562, 0.75, 0.6562, 0.75, 0.5625, 0.7812, 0.5625, 0.7812, 0.5938, 0.75, 0.5938, 0.8125, 0.5625, 0.8125, 0.5938, 0.7812, 0.5938, 0.8125, 0.5, 0.8125, 0.75, 0.8125, 0.75, 0.8125, 0.6875, 0.8125, 0.6562, 0.8125, 0.5938, 0.8125, 0.5625, 0.8125, 0.5, 0.75, 0.75, 0.75, 0.5, 0.75, 0.5, 0.75, 0.5625, 0.75, 0.5938, 0.75, 0.6562, 0.75, 0.6875, 0.75, 0.75])
me_cube_006.materials.append(mat_material)
me_cube_006.use_mirror_vertex_groups = False
me_cube_006.update()
me_cube_007 = bpy.data.meshes.new('Cube.007')
me_cube_007.from_pydata([(-54.6, 0.3, 9.2), (-55.6, 0.4, 8.4), (-55.6, -0.4, 8.4), (-50.5, -0.4, 8.4), (-50.5, -0.4, 8.6), (-50.5, 0.4, 8.4), (-50.5, 0.4, 8.6), (-53.2, 0.3, 9.2), (-53.2, -0.3, 9.2), (-54.6, -0.3, 9.2), (-53.2, 0.3, 9.3), (-53.2, -0.3, 9.3), (-53.9, 0.0, 9.6), (-54.1, 0.3, 9.3), (-54.1, -0.3, 9.3), (-53.5, 0.0, 9.5), (-53.2, 0.1, 9.35), (-54.1, 0.1, 9.35), (-53.2, -0.1, 9.35), (-54.1, -0.1, 9.35), (-53.5, 0.0, 9.5)], [(15, 20)], [(1, 0, 7, 6, 5), (2, 9, 0, 1), (5, 6, 4, 3), (3, 4, 8, 9, 2), (1, 5, 3, 2), (6, 7, 8, 4), (9, 8, 11, 14), (18, 16, 15), (7, 0, 13, 10), (17, 19, 12), (14, 11, 18, 19), (15, 12, 19, 18), (13, 17, 16, 10), (12, 15, 16, 17), (0, 9, 14, 19, 17, 13), (8, 7, 10, 16, 18, 11)])
_uv = me_cube_007.uv_layers.new(name='UVMap')
_uv.uv.foreach_set('vector', [0.375, 0.25, 0.625, 0.3125, 0.625, 0.375, 0.625, 0.5, 0.375, 0.5, 0.375, 0.0, 0.625, 0.0, 0.625, 0.25, 0.375, 0.25, 0.375, 0.5, 0.625, 0.5, 0.625, 0.75, 0.375, 0.75, 0.375, 0.75, 0.625, 0.75, 0.625, 0.875, 0.625, 1.0, 0.375, 1.0, 0.125, 0.5, 0.375, 0.5, 0.375, 0.75, 0.125, 0.75, 0.625, 0.5, 0.75, 0.5, 0.75, 0.75, 0.625, 0.75, 0.625, 0.9375, 0.625, 0.875, 0.625, 0.875, 0.625, 0.9375, 0.75, 0.6562, 0.75, 0.5938, 0.75, 0.625, 0.625, 0.375, 0.625, 0.3125, 0.625, 0.3438, 0.625, 0.375, 0.8125, 0.5938, 0.8125, 0.6562, 0.8125, 0.625, 0.625, 0.9375, 0.625, 0.875, 0.75, 0.6562, 0.8125, 0.6562, 0.75, 0.625, 0.8125, 0.625, 0.8125, 0.6562, 0.75, 0.6562, 0.8125, 0.5, 0.8125, 0.5938, 0.75, 0.5938, 0.75, 0.5625, 0.8125, 0.625, 0.75, 0.625, 0.75, 0.5938, 0.8125, 0.5938, 0.8125, 0.5, 0.8125, 0.75, 0.8125, 0.6875, 0.8125, 0.6562, 0.8125, 0.5938, 0.8125, 0.5, 0.75, 0.75, 0.75, 0.5, 0.75, 0.5625, 0.75, 0.5938, 0.75, 0.6562, 0.75, 0.75])
me_cube_007.materials.append(mat_material)
me_cube_007.use_mirror_vertex_groups = False
me_cube_007.update()
me_plane_001 = bpy.data.meshes.new('Plane.001')
me_plane_001.from_pydata([(0.1, 0.6, -0.2), (0.3, 0.6, -0.2), (0.2, 1.6, -0.2), (0.6, 1.6, -0.2), (-0.1, 0.3, -0.2), (0.1, 0.6, 0.2), (0.3, 0.6, 0.2), (0.2, 1.6, 0.2), (0.6, 1.6, 0.2), (-0.1, 0.3, 0.2), (0.1, 0.3, 0.2), (0.1, 0.3, -0.2)], [], [(1, 3, 8, 6), (9, 10, 6, 5), (2, 0, 5, 7), (5, 6, 8, 7), (3, 2, 7, 8), (2, 3, 1, 0), (10, 9, 4, 11), (1, 11, 4, 0), (5, 0, 4, 9), (6, 10, 11, 1)])
_uv = me_plane_001.uv_layers.new(name='UVMap')
_uv.uv.foreach_set('vector', [0.0, 0.0, 0.0, 0.0, 0.0, 0.0, 0.0, 0.0, 0.0, 0.0, 0.5, 0.0, 1.0, 0.0, 0.0, 0.0, 0.0, 0.0, 0.0, 0.0, 0.0, 0.0, 0.0, 0.0, 0.0, 0.0, 1.0, 0.0, 1.0, 1.0, 0.0, 1.0, 0.0, 0.0, 0.0, 0.0, 0.0, 0.0, 0.0, 0.0, 0.0, 0.0, 0.0, 0.0, 0.0, 0.0, 0.0, 0.0, 0.5, 0.0, 0.0, 0.0, 0.0, 0.0, 0.0, 0.0, 0.0, 0.0, 0.0, 0.0, 0.0, 0.0, 0.0, 0.0, 0.0, 0.0, 0.0, 0.0, 0.0, 0.0, 0.0, 0.0, 1.0, 0.0, 0.5, 0.0, 0.0, 0.0, 0.0, 0.0])
me_plane_001.update()

# ---- objects
ob_reciver = bpy.data.objects.new('Reciver', me_cube)
ob_pump = bpy.data.objects.new('Pump', me_cube_001)
ob_barrel = bpy.data.objects.new('Barrel', me_cube_002)
ob_tube = bpy.data.objects.new('Tube', me_cube_003)
ob_trigger_guard = bpy.data.objects.new('Trigger Guard', me_plane)
ob_stock = bpy.data.objects.new('Stock', me_cube_004)
ob_bolt = bpy.data.objects.new('Bolt', me_cube_005)
ob_rear_sight = bpy.data.objects.new('Rear Sight', me_cube_006)
ob_front_sight = bpy.data.objects.new('Front Sight', me_cube_007)
ob_trigger = bpy.data.objects.new('Trigger', me_plane_001)

# ---- transforms, parenting, visibility, modifiers, constraints
ob_reciver.location = (-1.56, 1.56, 5.96e-08)
ob_reciver.rotation_euler = (0.0, -0.0, 1.571)
ob_reciver.lock_rotations_4d = False
ob_reciver.empty_display_type = 'ARROWS'
ob_reciver.lineart.crease_threshold = 0.0
ob_pump.location = (-1.56, 1.56, 5.96e-08)
ob_pump.rotation_euler = (0.0, -0.0, 1.571)
ob_pump.lock_rotations_4d = False
ob_pump.empty_display_type = 'ARROWS'
ob_pump.lineart.crease_threshold = 0.0
ob_barrel.location = (-1.56, 1.16, 5.96e-08)
ob_barrel.rotation_euler = (0.0, -0.0, 1.571)
ob_barrel.lock_rotations_4d = False
ob_barrel.empty_display_type = 'ARROWS'
ob_barrel.lineart.crease_threshold = 0.0
ob_tube.location = (-1.56, 1.16, 5.96e-08)
ob_tube.rotation_euler = (0.0, -0.0, 1.571)
ob_tube.lock_rotations_4d = False
ob_tube.empty_display_type = 'ARROWS'
ob_tube.lineart.crease_threshold = 0.0
ob_trigger_guard.location = (-1.56, -5.44, 3.0)
ob_trigger_guard.rotation_euler = (1.571, -0.0, 1.571)
ob_stock.location = (-1.56, 1.56, 5.96e-08)
ob_stock.rotation_euler = (0.0, -0.0, 1.571)
ob_stock.lock_rotations_4d = False
ob_stock.empty_display_type = 'ARROWS'
ob_stock.lineart.crease_threshold = 0.0
ob_bolt.location = (-1.56, 1.56, 5.96e-08)
ob_bolt.rotation_euler = (0.0, -0.0, 1.571)
ob_bolt.lock_rotations_4d = False
ob_bolt.empty_display_type = 'ARROWS'
ob_bolt.lineart.crease_threshold = 0.0
ob_rear_sight.location = (-1.56, 1.16, 5.96e-08)
ob_rear_sight.rotation_euler = (0.0, -0.0, 1.571)
ob_rear_sight.lock_rotations_4d = False
ob_rear_sight.empty_display_type = 'ARROWS'
ob_rear_sight.lineart.crease_threshold = 0.0
ob_front_sight.location = (-1.56, 1.16, 5.96e-08)
ob_front_sight.rotation_euler = (0.0, -0.0, 1.571)
ob_front_sight.lock_rotations_4d = False
ob_front_sight.empty_display_type = 'ARROWS'
ob_front_sight.lineart.crease_threshold = 0.0
ob_trigger.location = (-1.56, -5.44, 3.0)
ob_trigger.rotation_euler = (1.571, -0.0, 1.571)

# ---- collection membership
col_collection.objects.link(ob_reciver)
col_collection.objects.link(ob_pump)
col_collection.objects.link(ob_barrel)
col_collection.objects.link(ob_tube)
col_collection.objects.link(ob_trigger_guard)
col_collection.objects.link(ob_stock)
col_collection.objects.link(ob_bolt)
col_collection.objects.link(ob_rear_sight)
col_collection.objects.link(ob_front_sight)
col_collection.objects.link(ob_trigger)

# ---- scene / render settings (as saved in the file)
scene.frame_start = 1; scene.frame_end = 250; scene.frame_set(1)
scene.render.engine = 'BLENDER_EEVEE_NEXT'
scene.cycles.sampling_pattern = 'TABULATED_SOBOL'
scene.eevee.ray_tracing_options.trace_max_roughness = 0.0
bpy.context.view_layer.update()

# ---- added for rendering (the .blend has no active camera and no usable light): camera, sun
cam_auto = bpy.data.cameras.new('AutoCamera')
cam_auto.lens = 50.0
cam_auto.sensor_width = 36.0
cam_auto.clip_end = 1426.11
ob_auto_camera = bpy.data.objects.new('AutoCamera', cam_auto)
scene.collection.objects.link(ob_auto_camera)
ob_auto_camera.location = (79.7001, -109.203, 64.808)
ob_auto_camera.rotation_euler = (1.09748, -7.21219e-08, 0.694738)
scene.camera = ob_auto_camera
light_auto_sun = bpy.data.lights.new('AutoSun', 'SUN')
light_auto_sun.energy = 3.0
light_auto_sun.angle = 0.0523599
ob_auto_sun = bpy.data.objects.new('AutoSun', light_auto_sun)
scene.collection.objects.link(ob_auto_sun)
ob_auto_sun.rotation_euler = (0.872665, 0.174533, 0.523599)
bpy.context.view_layer.update()
